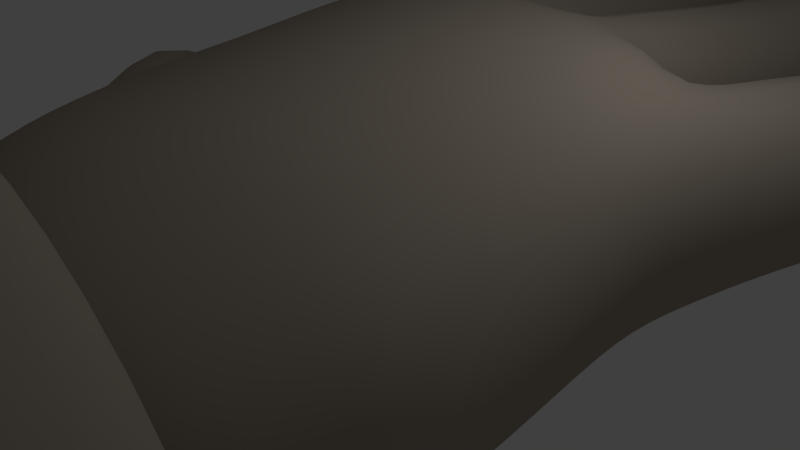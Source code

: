 # Source: TOON_HAND.blend  (saved by Blender 2.72.0; exported with 4.5.12 LTS)
import bpy
from mathutils import Matrix  # noqa: F401  (used for matrix-valued properties, if any)

bpy.ops.wm.read_factory_settings(use_empty=True)
scene = bpy.context.scene
scene.name = 'Scene'

# ---- collections
col_collection_1 = bpy.data.collections.new('Collection 1'); scene.collection.children.link(col_collection_1)
col_collection_2 = bpy.data.collections.new('Collection 2'); scene.collection.children.link(col_collection_2)

# ---- materials (node trees are filled in below, after node groups)
mat_material = bpy.data.materials.new('Material')
mat_material.alpha_threshold = 0.0
mat_material.use_transparent_shadow = False
mat_material.diffuse_color = (0.42, 0.3634, 0.2979, 1.0)
mat_material.roughness = 0.5
mat_material.line_color = (0.0, 0.0, 0.0, 1.0)

# ---- material node trees

# ---- world
world_world = bpy.data.worlds.new('World'); scene.world = world_world
world_world.color = (0.05088, 0.05088, 0.05088)
world_world.use_sun_shadow = False
world_world.sun_shadow_jitter_overblur = 0.0
world_world.cycles.sampling_method = 'MANUAL'
world_world.cycles.sample_map_resolution = 256

# ---- cameras
cam_camera = bpy.data.cameras.new('Camera')
cam_camera.clip_end = 100.0
cam_camera.lens = 35.0
cam_camera.sensor_width = 32.0
cam_camera.sensor_height = 18.0
cam_camera.ortho_scale = 7.314
cam_camera.dof.focus_distance = 0.0
cam_camera.dof.aperture_fstop = 128.0

# ---- lights
light_lamp = bpy.data.lights.new('Lamp', 'POINT')
light_lamp.transmission_factor = 0.0
light_lamp.cutoff_distance = 30.0
light_lamp.energy = 100.0
light_lamp.shadow_buffer_clip_start = 1.001
light_lamp.shadow_soft_size = 0.1
light_lamp.shadow_maximum_resolution = 0.006
light_lamp.use_absolute_resolution = True
light_lamp.cycles.use_multiple_importance_sampling = False

# ---- meshes
me_cube = bpy.data.meshes.new('Cube')
me_cube.from_pydata([(3.97, -0.8249, -0.008621), (3.81, -2.501, -0.4142), (-4.171, -2.546, -1.652), (-3.7, 0.4926, -0.5734), (3.867, -0.954, 2.247), (3.81, -2.73, 1.656), (-4.525, -2.776, 1.398), (-4.007, 0.2167, 1.945), (2.0, -0.4359, -0.4762), (7.85e-07, -0.1017, -0.3098), (-2.0, 0.2748, -0.4762), (2.0, -2.003, -1.273), (0.02956, -1.694, -0.8486), (-1.897, -1.684, -1.557), (1.896, -0.5578, 2.592), (1.023e-06, -0.196, 3.024), (-2.0, -0.009323, 2.592), (1.959, -2.277, 2.49), (-0.01486, -2.089, 2.769), (-2.0, -2.209, 2.286), (4.088, 0.93, 0.09304), (-3.833, 2.285, 0.09304), (4.086, 0.8897, 2.361), (-3.833, 2.245, 2.214), (2.514, 2.578, 0.2471), (0.3364, 2.837, 0.09304), (-1.848, 2.729, 0.09304), (2.508, 2.216, 2.829), (0.3397, 2.56, 3.048), (-1.828, 2.47, 2.806), (-4.889, -1.613, -1.607), (-4.373, 0.7936, -0.5712), (-5.242, -1.851, 1.301), (-4.689, 0.5322, 1.707), (-5.173, 5.896, 0.1929), (-5.163, 5.854, 2.431), (-2.493, 6.65, 0.1962), (-2.484, 6.608, 2.434), (0.5803, 7.34, -0.2229), (-2.316, 7.205, -0.2229), (0.583, 7.282, 2.892), (-2.313, 7.147, 2.892), (3.306, 6.982, -0.07386), (0.7487, 7.345, -0.07067), (3.301, 6.93, 2.722), (0.7445, 7.293, 2.725), (5.737, 5.138, 0.03695), (5.727, 5.093, 2.563), (3.471, 6.088, 0.04582), (3.461, 6.042, 2.572), (3.404, -3.18, -0.477), (-3.247, -3.674, -1.213), (3.404, -3.409, 1.593), (-3.424, -3.667, 1.449), (1.688, -2.819, -1.558), (0.007397, -2.918, -1.768), (-1.67, -3.043, -1.558), (1.688, -3.048, 2.296), (-0.06651, -3.568, 2.609), (-1.67, -3.271, 2.271), (-5.463, 8.307, 0.2884), (-5.455, 8.266, 2.448), (-3.491, 8.892, 0.2917), (-3.482, 8.851, 2.451), (0.06245, 10.1, 0.2745), (-2.057, 10.01, 0.2745), (0.06443, 10.06, 2.507), (-2.055, 9.963, 2.507), (3.433, 9.32, 0.2455), (1.323, 9.619, 0.2481), (3.429, 9.277, 2.516), (1.32, 9.577, 2.518), (6.198, 7.345, 0.4023), (6.193, 7.31, 2.285), (4.407, 7.974, 0.409), (4.402, 7.939, 2.292), (-6.526, 0.09975, -2.132), (-4.824, 1.976, -0.9341), (-7.114, -0.2094, 1.31), (-5.247, 1.701, 1.636), (2.848, -4.864, -0.8204), (-2.848, -4.864, -0.8204), (2.848, -4.864, 0.8848), (-2.848, -4.864, 0.8848), (1.424, -4.864, -1.141), (3.963e-07, -4.864, -1.414), (-1.424, -4.864, -1.168), (1.424, -4.864, 1.827), (-2.896e-06, -4.864, 2.099), (-1.424, -4.864, 1.854), (4.529, -5.0, -1.349), (-4.529, -5.0, -1.349), (4.529, -5.0, 1.362), (-4.529, -5.0, 1.362), (2.265, -5.0, -3.241), (-2.166e-07, -5.0, -3.532), (-2.265, -5.0, -3.165), (2.265, -5.0, 3.377), (-2.376e-06, -5.0, 3.686), (-2.265, -5.0, 3.359), (2.85, -5.166, -0.8303), (-2.85, -5.166, -0.8303), (2.85, -5.166, 0.8762), (-2.85, -5.166, 0.8762), (1.425, -5.166, -2.02), (-7.634e-07, -5.166, -2.203), (-1.425, -5.166, -1.973), (1.425, -5.166, 2.144), (-2.123e-06, -5.166, 2.338), (-1.425, -5.166, 2.133), (2.265, -6.882, 3.377), (-2.265, -6.882, 3.359), (-2.506e-06, -6.882, 3.686), (4.529, -6.882, 1.362), (-2.265, -6.882, -3.165), (-3.464e-07, -6.882, -3.532), (2.265, -6.882, -3.241), (4.529, -6.882, -1.349), (-4.529, -6.882, 1.362), (-4.529, -6.882, -1.349), (1.909, -4.451, 2.813), (-1.909, -4.451, 2.633), (-2.619e-06, -4.451, 3.094), (3.818, -4.451, 1.144), (-1.909, -4.451, -2.556), (7.893e-08, -4.451, -3.034), (1.909, -4.451, -2.76), (3.818, -4.451, -1.142), (-3.818, -4.451, 1.144), (-3.818, -4.451, -1.142), (2.154, 1.106, 2.988), (0.2777, 1.446, 3.123), (-1.828, 1.446, 2.988), (3.934, -0.191, 2.413), (0.2777, 1.675, -0.3631), (-1.828, 1.675, -0.2919), (2.154, 1.334, -0.2919), (3.934, 0.0379, 0.1579), (-3.828, 1.446, 1.987), (-3.828, 1.675, 0.1579), (2.627, 2.552, 0.1424), (2.688, 2.181, 2.769), (0.51, 2.543, 3.048), (0.4961, 2.82, 0.09304), (-1.694, 2.742, 0.09304), (-1.697, 2.482, 2.83), (-7.774, 1.612, -1.411), (-6.033, 3.204, -1.035), (-8.14, 1.592, 0.2855), (-6.398, 3.184, 0.4948), (-1.903, -7.331, 2.831), (-5.326e-07, -7.331, -2.96), (1.903, -7.331, -2.715), (3.806, -7.331, -1.126), (-3.806, -7.331, 1.153), (-3.806, -7.331, -1.126), (1.903, -7.331, 2.846), (-2.348e-06, -7.331, 3.106), (3.806, -7.331, 1.153), (-1.903, -7.331, -2.652), (-1.341, -7.066, 2.01), (-7.958e-07, -7.066, -2.071), (1.341, -7.066, -1.899), (2.683, -7.066, -0.7785), (-2.683, -7.066, 0.8277), (-2.683, -7.066, -0.7785), (1.341, -7.066, 2.021), (-2.075e-06, -7.066, 2.204), (2.683, -7.066, 0.8277), (-1.341, -7.066, -1.854), (-2.307, 5.516, 2.424), (-2.316, 5.558, 0.2067), (-4.776, 4.832, 2.349), (-4.783, 4.874, 0.2041), (0.523, 6.012, 2.777), (0.5208, 6.066, -0.1171), (-2.118, 5.94, -0.1171), (-2.111, 5.886, 2.777), (3.095, 5.848, 2.645), (3.099, 5.898, -0.000399), (0.698, 6.184, 2.648), (0.6971, 6.233, 0.002224), (3.186, 4.824, 0.2067), (3.196, 4.783, 2.413), (5.122, 4.074, 2.407), (5.129, 4.115, 0.2006), (-6.321, -0.6624, 1.522), (-5.021, 1.071, 1.892), (-4.589, 1.385, -0.873), (-5.692, -0.3537, -2.378), (-1.909, 3.261, 2.736), (-3.952, 2.865, 2.199), (-3.954, 2.903, 0.1606), (-1.914, 3.297, 0.1523), (0.356, 3.318, 3.029), (-1.719, 3.283, 0.1301), (-1.709, 3.246, 2.798), (0.339, 3.36, 0.1167), (2.601, 3.051, 2.808), (0.5113, 3.295, 3.038), (0.5138, 3.332, 0.1055), (2.58, 3.091, 0.1075), (4.36, 2.113, 0.1302), (2.751, 3.09, 0.1246), (2.773, 3.05, 2.746), (4.358, 2.075, 2.32)], [], [(10, 13, 2, 3), (16, 7, 6, 19), (0, 4, 5, 1), (13, 12, 55, 56), (6, 7, 33, 32), (134, 135, 144, 25), (0, 1, 11, 8), (8, 11, 12, 9), (9, 12, 13, 10), (4, 14, 17, 5), (14, 15, 18, 17), (15, 16, 19, 18), (5, 17, 57, 52), (17, 18, 58, 57), (18, 19, 59, 58), (27, 130, 141), (28, 131, 142), (29, 132, 145), (170, 171, 36, 37), (24, 27, 141, 140), (136, 134, 143, 24), (137, 136, 140, 20), (138, 132, 29, 23), (139, 138, 23, 21), (133, 137, 20, 22), (135, 139, 21, 26), (186, 187, 79, 78), (7, 3, 31, 33), (2, 6, 32, 30), (3, 2, 30, 31), (46, 48, 74, 72), (172, 170, 37, 35), (173, 172, 35, 34), (171, 173, 34, 36), (37, 36, 62, 63), (174, 175, 38, 40), (182, 48, 46, 185), (183, 49, 48, 182), (48, 49, 75, 74), (178, 179, 42, 44), (183, 184, 47, 49), (42, 43, 69, 68), (184, 185, 46, 47), (56, 55, 85, 86), (52, 57, 87, 82), (57, 58, 88, 87), (58, 59, 89, 88), (12, 11, 54, 55), (11, 1, 50, 54), (19, 6, 53, 59), (6, 2, 51, 53), (1, 5, 52, 50), (2, 13, 56, 51), (63, 62, 60, 61), (66, 64, 65, 67), (70, 68, 69, 71), (73, 72, 74, 75), (34, 35, 61, 60), (40, 38, 64, 66), (38, 39, 65, 64), (43, 45, 71, 69), (45, 44, 70, 71), (49, 47, 73, 75), (35, 37, 63, 61), (47, 46, 72, 73), (36, 34, 60, 62), (39, 41, 67, 65), (41, 40, 66, 67), (44, 42, 68, 70), (78, 79, 149, 148), (187, 188, 77, 79), (189, 186, 78, 76), (188, 189, 76, 77), (124, 125, 95, 96), (123, 120, 97, 92), (120, 122, 98, 97), (122, 121, 99, 98), (55, 54, 84, 85), (54, 50, 80, 84), (59, 53, 83, 89), (53, 51, 81, 83), (50, 52, 82, 80), (51, 56, 86, 81), (169, 161, 105, 106), (168, 166, 107, 102), (166, 167, 108, 107), (167, 160, 109, 108), (125, 126, 94, 95), (126, 127, 90, 94), (121, 128, 93, 99), (128, 129, 91, 93), (127, 123, 92, 90), (129, 124, 96, 91), (106, 109, 103, 101), (100, 102, 107, 104), (104, 107, 108, 105), (105, 108, 109, 106), (161, 162, 104, 105), (162, 163, 100, 104), (160, 164, 103, 109), (164, 165, 101, 103), (163, 168, 102, 100), (165, 169, 106, 101), (96, 95, 115, 114), (92, 97, 110, 113), (97, 98, 112, 110), (98, 99, 111, 112), (95, 94, 116, 115), (94, 90, 117, 116), (99, 93, 118, 111), (93, 91, 119, 118), (90, 92, 113, 117), (91, 96, 114, 119), (86, 85, 125, 124), (82, 87, 120, 123), (87, 88, 122, 120), (88, 89, 121, 122), (85, 84, 126, 125), (84, 80, 127, 126), (89, 83, 128, 121), (83, 81, 129, 128), (80, 82, 123, 127), (81, 86, 124, 129), (9, 10, 135, 134), (14, 4, 133, 130), (15, 14, 130, 131), (16, 15, 131, 132), (8, 9, 134, 136), (0, 8, 136, 137), (7, 16, 132, 138), (3, 7, 138, 139), (4, 0, 137, 133), (10, 3, 139, 135), (136, 24, 140), (130, 133, 22, 141), (131, 130, 27, 142), (132, 131, 28, 145), (135, 26, 144), (134, 25, 143), (199, 142, 27, 198), (25, 28, 142, 143), (26, 29, 145, 144), (199, 200, 143, 142), (196, 195, 144, 145), (196, 145, 28, 194), (200, 201, 24, 143), (195, 197, 25, 144), (146, 148, 149, 147), (79, 77, 147, 149), (76, 78, 148, 146), (77, 76, 146, 147), (114, 115, 151, 159), (113, 110, 156, 158), (110, 112, 157, 156), (112, 111, 150, 157), (115, 116, 152, 151), (116, 117, 153, 152), (111, 118, 154, 150), (118, 119, 155, 154), (117, 113, 158, 153), (119, 114, 159, 155), (159, 151, 161, 169), (158, 156, 166, 168), (156, 157, 167, 166), (157, 150, 160, 167), (151, 152, 162, 161), (152, 153, 163, 162), (150, 154, 164, 160), (154, 155, 165, 164), (153, 158, 168, 163), (155, 159, 169, 165), (190, 193, 171, 170), (191, 190, 170, 172), (192, 191, 172, 173), (193, 192, 173, 171), (194, 197, 175, 174), (41, 39, 176, 177), (41, 177, 174, 40), (39, 38, 175, 176), (198, 201, 179, 178), (45, 180, 178, 44), (45, 43, 181, 180), (43, 42, 179, 181), (203, 182, 185, 202), (204, 183, 182, 203), (204, 205, 184, 183), (205, 202, 185, 184), (32, 33, 187, 186), (33, 31, 188, 187), (30, 32, 186, 189), (31, 30, 189, 188), (29, 26, 193, 190), (23, 29, 190, 191), (21, 23, 191, 192), (26, 21, 192, 193), (177, 176, 195, 196), (177, 196, 194, 174), (176, 175, 197, 195), (28, 25, 197, 194), (180, 199, 198, 178), (180, 181, 200, 199), (181, 179, 201, 200), (27, 24, 201, 198), (140, 203, 202, 20), (141, 204, 203, 140), (141, 22, 205, 204), (22, 20, 202, 205)])
me_cube.polygons.foreach_set('use_smooth', [True] * 207)
_k = {(60, 62): 0.36078, (60, 61): 0.36078, (61, 63): 0.36078, (62, 63): 0.36078, (64, 65): 0.23137, (66, 67): 0.23137, (64, 66): 0.23137, (65, 67): 0.23137, (68, 69): 0.24706, (70, 71): 0.24706, (68, 70): 0.24706, (69, 71): 0.24706, (72, 73): 0.31373, (72, 74): 0.31373, (73, 75): 0.31373, (74, 75): 0.31373, (81, 86): 1.0, (80, 82): 1.0, (81, 83): 1.0, (83, 89): 1.0, (80, 84): 1.0, (84, 85): 1.0, (85, 86): 1.0, (82, 87): 1.0, (87, 88): 1.0, (88, 89): 1.0, (161, 169): 1.0, (166, 168): 1.0, (166, 167): 1.0, (160, 167): 1.0, (161, 162): 1.0, (162, 163): 1.0, (160, 164): 1.0, (164, 165): 1.0, (163, 168): 1.0, (165, 169): 1.0}
me_cube.attributes.new('crease_edge', 'FLOAT', 'EDGE').data.foreach_set('value', [_k.get((min(e.vertices), max(e.vertices)), 0.0) for e in me_cube.edges])
me_cube.materials.append(mat_material)
me_cube.use_remesh_preserve_volume = False
me_cube.use_remesh_preserve_attributes = False
me_cube.use_mirror_vertex_groups = False
me_cube.update()
arm_armature = bpy.data.armatures.new('Armature')  # bones are not reproduced

# ---- objects
ob_hand_armature = bpy.data.objects.new('Hand.Armature', arm_armature)
ob_lamp = bpy.data.objects.new('Lamp', light_lamp)
ob_camera = bpy.data.objects.new('Camera', cam_camera)
ob_cube = bpy.data.objects.new('Cube', me_cube)

# ---- transforms, parenting, visibility, modifiers, constraints
ob_hand_armature.location = (0.0, 0.0, -4.302)
ob_hand_armature.display_type = 'SOLID'
ob_hand_armature.show_in_front = True
ob_hand_armature.lineart.crease_threshold = 0.0
ob_lamp.location = (4.076, 1.005, 5.904)
ob_lamp.rotation_euler = (0.6503, 0.05522, 1.866)
ob_lamp.lock_rotations_4d = False
ob_lamp.empty_display_type = 'ARROWS'
ob_lamp.color = (0.0, 0.0, 0.0, 0.0)
ob_lamp.lineart.crease_threshold = 0.0
ob_camera.location = (7.481, -6.508, 5.344)
ob_camera.rotation_euler = (1.109, 0.01082, 0.8149)
ob_camera.lock_rotations_4d = False
ob_camera.empty_display_type = 'ARROWS'
ob_camera.color = (0.0, 0.0, 0.0, 0.0)
ob_camera.display_type = 'WIRE'
ob_camera.lineart.crease_threshold = 0.0
ob_cube.parent = ob_hand_armature
ob_cube.matrix_parent_inverse = Matrix(((1.0, 0.0, 0.0, 0.0), (0.0, 1.0, 0.0, 0.0), (0.0, 0.0, 1.0, 4.302), (0.0, 0.0, 0.0, 1.0)))
ob_cube.location = (0.0, 0.0, 0.0)
ob_cube.lock_rotations_4d = False
ob_cube.empty_display_type = 'ARROWS'
ob_cube.lineart.crease_threshold = 0.0
_vg = ob_cube.vertex_groups.new(name='Hand')
_vg.add([0, 1, 3, 4, 5, 7, 8, 9, 10, 11, 12, 13, 14, 15, 16, 17, 18, 19, 50, 51, 52, 53, 54, 55, 56, 57, 58, 59, 80, 81, 82, 83, 84, 85, 86, 87, 88, 89, 130, 131, 132, 133, 134, 135, 136, 137, 138, 139], 1.0, 'REPLACE')
_vg = ob_cube.vertex_groups.new(name='F2A')
for _i, _w in zip([3, 7, 21, 23, 29, 34, 35, 36, 37, 138, 139, 170, 171, 172, 173, 190, 191, 192, 193], [1.0, 1.0, 1.0, 1.0, 1.0, 0.01534, 0.007486, 0.02083, 0.01538, 1.0, 1.0, 0.4715, 0.4679, 0.4763, 0.4712, 0.4927, 0.4984, 0.4966, 0.4915]): _vg.add([_i], _w, 'REPLACE')
_vg = ob_cube.vertex_groups.new(name='F2B')
for _i, _w in zip([34, 35, 36, 37, 60, 61, 62, 63, 170, 171, 172, 173], [0.4428, 0.4494, 0.4373, 0.4424, 0.05071, 0.04417, 0.05397, 0.05238, 0.003505, 0.009903, 1.0, 0.004444]): _vg.add([_i], _w, 'REPLACE')
_vg = ob_cube.vertex_groups.new(name='F4A')
for _i, _w in zip([27, 42, 43, 44, 45, 130, 131, 142, 178, 179, 180, 181, 198, 199, 200, 201], [0.1042, 0.05756, 0.06118, 0.06107, 0.06217, 1.0, 1.0, 0.115, 0.474, 0.4753, 0.4716, 0.4728, 0.4571, 0.4547, 0.4704, 0.471]): _vg.add([_i], _w, 'REPLACE')
_vg = ob_cube.vertex_groups.new(name='F4B')
for _i, _w in zip([42, 43, 44, 45, 68, 69, 70, 71, 178, 179, 180, 181], [0.815, 0.7984, 0.1032, 0.0856, 0.9027, 0.8519, 0.4047, 0.1713, 1.0, 1.0, 1.0, 1.0]): _vg.add([_i], _w, 'REPLACE')
_vg = ob_cube.vertex_groups.new(name='F1A')
for _i, _w in zip([2, 3, 6, 7, 9, 10, 13, 16, 19, 30, 31, 32, 33, 51, 53, 55, 56, 59], [0.03333, 0.2992, 0.04001, 0.3654, 1.0, 0.0673, 0.08301, 0.06296, 0.05311, 1.0, 0.0347, 1.0, 0.08255, 0.4049, 0.4146, 1.0, 0.2791, 0.08169]): _vg.add([_i], _w, 'REPLACE')
_vg = ob_cube.vertex_groups.new(name='F1C')
for _i, _w in zip([76, 77, 78, 79, 146, 147, 148, 149, 186, 187, 188, 189], [0.0831, 0.7409, 0.09984, 0.7128, 0.6225, 0.9033, 0.8458, 0.9228, 1.0, 1.0, 1.0, 1.0]): _vg.add([_i], _w, 'REPLACE')
_vg = ob_cube.vertex_groups.new(name='Finger4.Deformation')
for _i, _w in zip([0, 1, 4, 5, 8, 9, 11, 14, 15, 17, 130, 131, 133, 134, 136, 137], [0.05358, 1.0, 0.04396, 1.0, 0.6196, 0.06035, 0.1133, 0.5446, 0.07648, 0.09094, 0.5887, 0.1216, 0.05691, 0.1125, 0.6572, 0.03563]): _vg.add([_i], _w, 'REPLACE')
_vg = ob_cube.vertex_groups.new(name='F3A')
for _i, _w in zip([28, 38, 39, 40, 41, 131, 132, 145, 174, 175, 176, 177, 194, 195, 196, 197], [0.1277, 0.01421, 0.01331, 0.0186, 0.01566, 0.00122, 0.05179, 0.3512, 0.4695, 0.471, 0.4716, 0.4709, 0.4591, 0.4894, 0.4816, 0.4725]): _vg.add([_i], _w, 'REPLACE')
_vg = ob_cube.vertex_groups.new(name='F3B')
for _i, _w in zip([38, 39, 40, 41, 64, 65, 66, 67, 174, 175, 176, 177], [0.4786, 0.4511, 0.4472, 0.4448, 0.7555, 0.1473, 0.1466, 0.07468, 0.005029, 0.006846, 0.003909, 0.003857]): _vg.add([_i], _w, 'REPLACE')
_vg = ob_cube.vertex_groups.new(name='Finger5.deformation')
for _i, _w in zip([0, 1, 4, 5, 8, 9, 11, 12, 14, 15, 17, 18, 20, 22, 24, 27, 50, 52, 54, 55, 57, 58, 130, 131, 133, 136, 137, 140, 141, 203, 204], [0.9159, 0.8852, 0.9143, 0.9237, 0.2108, 0.001147, 0.5893, 0.07112, 0.2702, 0.04905, 0.6854, 0.09828, 0.09748, 0.1147, 0.1388, 0.1372, 0.6523, 0.6891, 0.2522, 0.05142, 0.2851, 0.05233, 0.2146, 0.01089, 0.786, 0.1708, 0.8454, 0.5013, 0.44, 0.04849, 0.05305]): _vg.add([_i], _w, 'REPLACE')
_vg = ob_cube.vertex_groups.new(name='F5A')
for _i, _w in zip([22, 46, 47, 48, 49, 141, 182, 183, 184, 185, 202, 203, 204, 205], [0.4334, 0.05664, 0.05506, 0.0627, 0.06102, 0.1449, 0.4686, 0.4688, 0.4733, 0.4725, 0.493, 0.4618, 0.4557, 0.491]): _vg.add([_i], _w, 'REPLACE')
_vg = ob_cube.vertex_groups.new(name='F5B')
_vg.add([46, 47, 48, 49, 72, 73, 74, 75, 182, 183, 184, 185], 1.0, 'REPLACE')
_vg = ob_cube.vertex_groups.new(name='F1B')
_vg.add([3, 7, 30, 31, 32, 33, 186, 187, 188, 189], 1.0, 'REPLACE')
_m = ob_cube.modifiers.new('Armature', 'ARMATURE')
_m.object = ob_hand_armature
_m = ob_cube.modifiers.new('Subsurf', 'SUBSURF')
_m.uv_smooth = 'PRESERVE_CORNERS'
_m.quality = 2
_m.levels = 2
_m.show_only_control_edges = False

# ---- collection membership
col_collection_1.objects.link(ob_hand_armature)
col_collection_1.objects.link(ob_lamp)
col_collection_1.objects.link(ob_camera)
col_collection_2.objects.link(ob_cube)

# ---- scene / render settings (as saved in the file)
scene.camera = ob_camera
scene.frame_start = 1; scene.frame_end = 250; scene.frame_set(18)
scene.render.engine = 'BLENDER_EEVEE_NEXT'
scene.render.resolution_percentage = 50
scene.render.dither_intensity = 0.0
scene.cycles.use_denoising = False
scene.cycles.samples = 10
scene.cycles.sampling_pattern = 'TABULATED_SOBOL'
scene.cycles.light_sampling_threshold = 0.0
scene.cycles.use_adaptive_sampling = False
scene.cycles.use_light_tree = False
scene.cycles.blur_glossy = 0.0
scene.cycles.pixel_filter_type = 'GAUSSIAN'
scene.cycles.sample_clamp_indirect = 0.0
scene.view_settings.view_transform = 'Standard'
bpy.context.view_layer.update()
